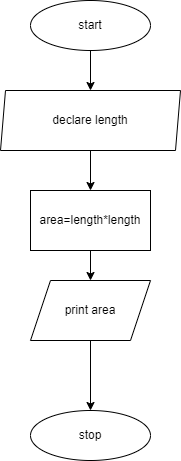

The diagram above was exported from draw.io. Its source (the exported page's mxGraphModel, read from the mxfile embedded in the PNG):
<mxGraphModel dx="880" dy="427" grid="1" gridSize="10" guides="1" tooltips="1" connect="1" arrows="1" fold="1" page="1" pageScale="1" pageWidth="850" pageHeight="1100" math="0" shadow="0">
  <root>
    <mxCell id="0" />
    <mxCell id="1" parent="0" />
    <mxCell id="S_641q8DI8D5lZJRU1Yx-3" value="" style="edgeStyle=orthogonalEdgeStyle;rounded=0;orthogonalLoop=1;jettySize=auto;html=1;" edge="1" parent="1" source="S_641q8DI8D5lZJRU1Yx-1" target="S_641q8DI8D5lZJRU1Yx-2">
      <mxGeometry relative="1" as="geometry" />
    </mxCell>
    <mxCell id="S_641q8DI8D5lZJRU1Yx-1" value="start" style="ellipse;whiteSpace=wrap;html=1;" vertex="1" parent="1">
      <mxGeometry x="365" y="20" width="120" height="50" as="geometry" />
    </mxCell>
    <mxCell id="S_641q8DI8D5lZJRU1Yx-5" value="" style="edgeStyle=orthogonalEdgeStyle;rounded=0;orthogonalLoop=1;jettySize=auto;html=1;" edge="1" parent="1" source="S_641q8DI8D5lZJRU1Yx-2" target="S_641q8DI8D5lZJRU1Yx-4">
      <mxGeometry relative="1" as="geometry" />
    </mxCell>
    <mxCell id="S_641q8DI8D5lZJRU1Yx-2" value="declare length" style="shape=parallelogram;perimeter=parallelogramPerimeter;whiteSpace=wrap;html=1;fixedSize=1;size=5;" vertex="1" parent="1">
      <mxGeometry x="335" y="110" width="180" height="60" as="geometry" />
    </mxCell>
    <mxCell id="S_641q8DI8D5lZJRU1Yx-7" value="" style="edgeStyle=orthogonalEdgeStyle;rounded=0;orthogonalLoop=1;jettySize=auto;html=1;" edge="1" parent="1" source="S_641q8DI8D5lZJRU1Yx-4" target="S_641q8DI8D5lZJRU1Yx-6">
      <mxGeometry relative="1" as="geometry" />
    </mxCell>
    <mxCell id="S_641q8DI8D5lZJRU1Yx-4" value="area=length*length" style="whiteSpace=wrap;html=1;" vertex="1" parent="1">
      <mxGeometry x="365" y="210" width="120" height="60" as="geometry" />
    </mxCell>
    <mxCell id="S_641q8DI8D5lZJRU1Yx-9" value="" style="edgeStyle=orthogonalEdgeStyle;rounded=0;orthogonalLoop=1;jettySize=auto;html=1;" edge="1" parent="1" source="S_641q8DI8D5lZJRU1Yx-6">
      <mxGeometry relative="1" as="geometry">
        <mxPoint x="425" y="430" as="targetPoint" />
      </mxGeometry>
    </mxCell>
    <mxCell id="S_641q8DI8D5lZJRU1Yx-6" value="print area" style="shape=parallelogram;perimeter=parallelogramPerimeter;whiteSpace=wrap;html=1;fixedSize=1;" vertex="1" parent="1">
      <mxGeometry x="365" y="300" width="120" height="60" as="geometry" />
    </mxCell>
    <mxCell id="S_641q8DI8D5lZJRU1Yx-10" value="stop" style="ellipse;whiteSpace=wrap;html=1;" vertex="1" parent="1">
      <mxGeometry x="365" y="430" width="120" height="50" as="geometry" />
    </mxCell>
  </root>
</mxGraphModel>